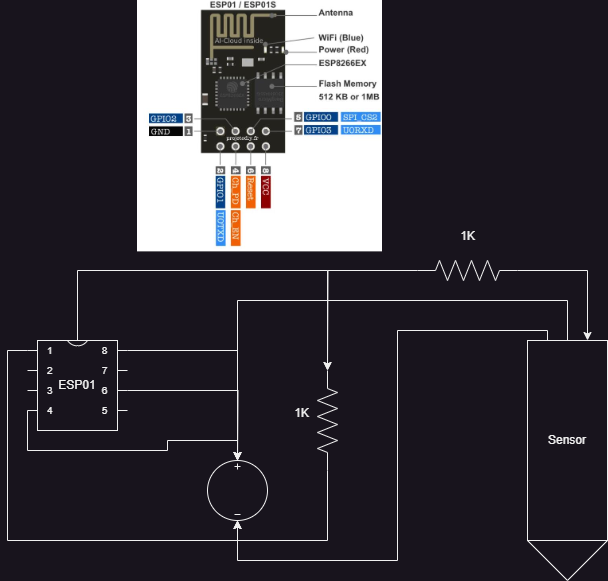

The diagram above was exported from draw.io. Its source (the exported page's mxGraphModel, read from the mxfile embedded in the PNG):
<mxGraphModel dx="1562" dy="1037" grid="1" gridSize="10" guides="1" tooltips="1" connect="1" arrows="1" fold="1" page="1" pageScale="1" pageWidth="827" pageHeight="1169" math="0" shadow="0">
  <root>
    <mxCell id="0" />
    <mxCell id="1" parent="0" />
    <mxCell id="e2uGW3xs6Uky0b0Jz-lJ-3" value="" style="pointerEvents=1;verticalLabelPosition=bottom;shadow=0;dashed=0;align=center;html=1;verticalAlign=top;shape=mxgraph.electrical.signal_sources.source;aspect=fixed;points=[[0.5,0,0],[1,0.5,0],[0.5,1,0],[0,0.5,0]];elSignalType=dc3;" vertex="1" parent="1">
      <mxGeometry x="320" y="480" width="60" height="60" as="geometry" />
    </mxCell>
    <mxCell id="e2uGW3xs6Uky0b0Jz-lJ-4" value="" style="rhombus;whiteSpace=wrap;html=1;" vertex="1" parent="1">
      <mxGeometry x="640" y="520" width="80" height="80" as="geometry" />
    </mxCell>
    <mxCell id="e2uGW3xs6Uky0b0Jz-lJ-5" value="Sensor" style="rounded=0;whiteSpace=wrap;html=1;" vertex="1" parent="1">
      <mxGeometry x="640" y="360" width="80" height="200" as="geometry" />
    </mxCell>
    <mxCell id="e2uGW3xs6Uky0b0Jz-lJ-16" style="edgeStyle=orthogonalEdgeStyle;rounded=0;orthogonalLoop=1;jettySize=auto;html=1;exitX=1;exitY=0;exitDx=0;exitDy=50;exitPerimeter=0;" edge="1" parent="1" source="e2uGW3xs6Uky0b0Jz-lJ-7">
      <mxGeometry relative="1" as="geometry">
        <mxPoint x="350" y="480" as="targetPoint" />
      </mxGeometry>
    </mxCell>
    <mxCell id="e2uGW3xs6Uky0b0Jz-lJ-7" value="ESP01" style="shadow=0;dashed=0;align=center;html=1;strokeWidth=1;shape=mxgraph.electrical.logic_gates.dual_inline_ic;labelNames=a,b,c,d,e,f,g,h,i,j,k,l,m,n,o,p,q,r,s,t;whiteSpace=wrap;" vertex="1" parent="1">
      <mxGeometry x="140" y="360" width="100" height="90" as="geometry" />
    </mxCell>
    <mxCell id="e2uGW3xs6Uky0b0Jz-lJ-9" value="" style="shape=image;verticalLabelPosition=bottom;labelBackgroundColor=default;verticalAlign=top;aspect=fixed;imageAspect=0;image=https://www.allelcoelec.com/upfile/images/46/20241116071258714.png;" vertex="1" parent="1">
      <mxGeometry x="250" y="20" width="245" height="251.37" as="geometry" />
    </mxCell>
    <mxCell id="e2uGW3xs6Uky0b0Jz-lJ-10" style="edgeStyle=orthogonalEdgeStyle;rounded=0;orthogonalLoop=1;jettySize=auto;html=1;exitX=0;exitY=0;exitDx=0;exitDy=10;exitPerimeter=0;entryX=0.5;entryY=1;entryDx=0;entryDy=0;entryPerimeter=0;" edge="1" parent="1" source="e2uGW3xs6Uky0b0Jz-lJ-7" target="e2uGW3xs6Uky0b0Jz-lJ-3">
      <mxGeometry relative="1" as="geometry" />
    </mxCell>
    <mxCell id="e2uGW3xs6Uky0b0Jz-lJ-13" style="edgeStyle=orthogonalEdgeStyle;rounded=0;orthogonalLoop=1;jettySize=auto;html=1;exitX=0.25;exitY=0;exitDx=0;exitDy=0;entryX=0.5;entryY=1;entryDx=0;entryDy=0;entryPerimeter=0;" edge="1" parent="1" source="e2uGW3xs6Uky0b0Jz-lJ-5" target="e2uGW3xs6Uky0b0Jz-lJ-3">
      <mxGeometry relative="1" as="geometry">
        <Array as="points">
          <mxPoint x="660" y="350" />
          <mxPoint x="510" y="350" />
          <mxPoint x="510" y="580" />
          <mxPoint x="350" y="580" />
        </Array>
      </mxGeometry>
    </mxCell>
    <mxCell id="e2uGW3xs6Uky0b0Jz-lJ-14" style="edgeStyle=orthogonalEdgeStyle;rounded=0;orthogonalLoop=1;jettySize=auto;html=1;exitX=0.5;exitY=0;exitDx=0;exitDy=0;entryX=0.5;entryY=0;entryDx=0;entryDy=0;entryPerimeter=0;" edge="1" parent="1" source="e2uGW3xs6Uky0b0Jz-lJ-5" target="e2uGW3xs6Uky0b0Jz-lJ-3">
      <mxGeometry relative="1" as="geometry">
        <Array as="points">
          <mxPoint x="680" y="320" />
          <mxPoint x="350" y="320" />
        </Array>
      </mxGeometry>
    </mxCell>
    <mxCell id="e2uGW3xs6Uky0b0Jz-lJ-15" style="edgeStyle=orthogonalEdgeStyle;rounded=0;orthogonalLoop=1;jettySize=auto;html=1;exitX=1;exitY=0;exitDx=0;exitDy=10;exitPerimeter=0;entryX=0.5;entryY=0;entryDx=0;entryDy=0;entryPerimeter=0;" edge="1" parent="1" source="e2uGW3xs6Uky0b0Jz-lJ-7" target="e2uGW3xs6Uky0b0Jz-lJ-3">
      <mxGeometry relative="1" as="geometry" />
    </mxCell>
    <mxCell id="e2uGW3xs6Uky0b0Jz-lJ-17" style="edgeStyle=orthogonalEdgeStyle;rounded=0;orthogonalLoop=1;jettySize=auto;html=1;exitX=0;exitY=0;exitDx=0;exitDy=70;exitPerimeter=0;entryX=0.5;entryY=0;entryDx=0;entryDy=0;entryPerimeter=0;" edge="1" parent="1" source="e2uGW3xs6Uky0b0Jz-lJ-7" target="e2uGW3xs6Uky0b0Jz-lJ-3">
      <mxGeometry relative="1" as="geometry">
        <Array as="points">
          <mxPoint x="140" y="470" />
          <mxPoint x="280" y="470" />
          <mxPoint x="280" y="460" />
          <mxPoint x="350" y="460" />
        </Array>
      </mxGeometry>
    </mxCell>
    <mxCell id="e2uGW3xs6Uky0b0Jz-lJ-20" style="edgeStyle=orthogonalEdgeStyle;rounded=0;orthogonalLoop=1;jettySize=auto;html=1;exitX=1;exitY=0.5;exitDx=0;exitDy=0;exitPerimeter=0;entryX=0.75;entryY=0;entryDx=0;entryDy=0;" edge="1" parent="1" source="e2uGW3xs6Uky0b0Jz-lJ-18" target="e2uGW3xs6Uky0b0Jz-lJ-5">
      <mxGeometry relative="1" as="geometry" />
    </mxCell>
    <mxCell id="e2uGW3xs6Uky0b0Jz-lJ-22" style="edgeStyle=orthogonalEdgeStyle;rounded=0;orthogonalLoop=1;jettySize=auto;html=1;exitX=0;exitY=0.5;exitDx=0;exitDy=0;exitPerimeter=0;" edge="1" parent="1" source="e2uGW3xs6Uky0b0Jz-lJ-18">
      <mxGeometry relative="1" as="geometry">
        <mxPoint x="440" y="390" as="targetPoint" />
      </mxGeometry>
    </mxCell>
    <mxCell id="e2uGW3xs6Uky0b0Jz-lJ-18" value="" style="pointerEvents=1;verticalLabelPosition=bottom;shadow=0;dashed=0;align=center;html=1;verticalAlign=top;shape=mxgraph.electrical.resistors.resistor_2;" vertex="1" parent="1">
      <mxGeometry x="530" y="280" width="100" height="20" as="geometry" />
    </mxCell>
    <mxCell id="e2uGW3xs6Uky0b0Jz-lJ-19" value="" style="pointerEvents=1;verticalLabelPosition=bottom;shadow=0;dashed=0;align=center;html=1;verticalAlign=top;shape=mxgraph.electrical.resistors.resistor_2;rotation=90;" vertex="1" parent="1">
      <mxGeometry x="390" y="430" width="100" height="20" as="geometry" />
    </mxCell>
    <mxCell id="e2uGW3xs6Uky0b0Jz-lJ-21" style="edgeStyle=orthogonalEdgeStyle;rounded=0;orthogonalLoop=1;jettySize=auto;html=1;entryX=0;entryY=0.5;entryDx=0;entryDy=0;entryPerimeter=0;" edge="1" parent="1" source="e2uGW3xs6Uky0b0Jz-lJ-7" target="e2uGW3xs6Uky0b0Jz-lJ-19">
      <mxGeometry relative="1" as="geometry">
        <Array as="points">
          <mxPoint x="190" y="290" />
          <mxPoint x="440" y="290" />
        </Array>
      </mxGeometry>
    </mxCell>
    <mxCell id="e2uGW3xs6Uky0b0Jz-lJ-23" style="edgeStyle=orthogonalEdgeStyle;rounded=0;orthogonalLoop=1;jettySize=auto;html=1;entryX=0.5;entryY=1;entryDx=0;entryDy=0;entryPerimeter=0;exitX=1;exitY=0.5;exitDx=0;exitDy=0;exitPerimeter=0;" edge="1" parent="1" source="e2uGW3xs6Uky0b0Jz-lJ-19" target="e2uGW3xs6Uky0b0Jz-lJ-3">
      <mxGeometry relative="1" as="geometry" />
    </mxCell>
    <mxCell id="e2uGW3xs6Uky0b0Jz-lJ-24" value="1K" style="text;html=1;align=center;verticalAlign=middle;resizable=0;points=[];autosize=1;strokeColor=none;fillColor=none;" vertex="1" parent="1">
      <mxGeometry x="394" y="418" width="40" height="30" as="geometry" />
    </mxCell>
    <mxCell id="e2uGW3xs6Uky0b0Jz-lJ-25" value="1K" style="text;html=1;align=center;verticalAlign=middle;resizable=0;points=[];autosize=1;strokeColor=none;fillColor=none;" vertex="1" parent="1">
      <mxGeometry x="560" y="241.37" width="40" height="30" as="geometry" />
    </mxCell>
  </root>
</mxGraphModel>